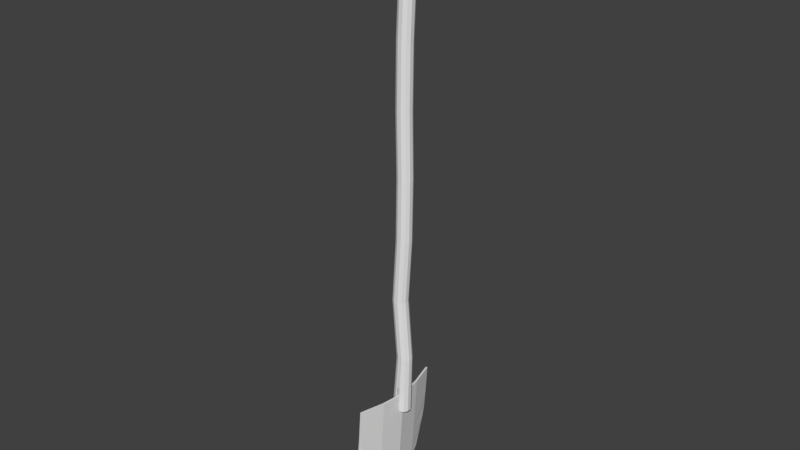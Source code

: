 # Source: shovel.blend  (saved by Blender 2.79.0; exported with 4.5.12 LTS)
import bpy
from mathutils import Matrix  # noqa: F401  (used for matrix-valued properties, if any)

bpy.ops.wm.read_factory_settings(use_empty=True)
scene = bpy.context.scene
scene.name = 'Scene'

# ---- collections
col_collection_1 = bpy.data.collections.new('Collection 1'); scene.collection.children.link(col_collection_1)

# ---- world
world_world = bpy.data.worlds.new('World'); scene.world = world_world
world_world.color = (0.05088, 0.05088, 0.05088)
world_world.use_sun_shadow = False
world_world.sun_shadow_jitter_overblur = 0.0
world_world.cycles.sampling_method = 'MANUAL'

# ---- meshes
me_plane = bpy.data.meshes.new('Plane')
me_plane.from_pydata([(-1.009, 1.0, -0.1181), (-0.5092, 1.0, -0.1185), (-1.014, 0.5, -0.2296), (-0.01419, 0.5, -0.2303), (-0.5142, 0.5, -0.2301), (0.4858, 0.5, -0.2301), (0.6939, 0.5, -0.2196), (-0.2018, 1.0, -0.1137), (-0.009862, 0.9381, -0.132), (0.4877, 0.7101, -0.1841), (0.1895, 0.874, -0.1399), (0.8672, 0.3135, -0.2613), (-1.009, -1.0, -0.1181), (-1.016, 0.0, -0.2877), (0.9837, 0.0, -0.2876), (-0.01636, 0.0, -0.2886), (-0.5092, -1.0, -0.1185), (-1.014, -0.5, -0.2296), (-0.01419, -0.5, -0.2303), (-0.5163, 0.0, -0.2884), (0.4837, 0.0, -0.2883), (-0.5142, -0.5, -0.2301), (0.4858, -0.5, -0.2301), (0.6939, -0.5, -0.2196), (-0.2018, -1.0, -0.1137), (-0.009862, -0.9381, -0.132), (0.4877, -0.7101, -0.1841), (0.1895, -0.874, -0.1399), (0.8672, -0.3135, -0.2613), (-1.016, 0.0, -0.2877), (0.9837, 0.0, -0.2876), (-0.01636, 0.0, -0.2886), (-0.5163, 0.0, -0.2884), (0.4837, 0.0, -0.2883), (-0.5092, 1.0, -0.1185), (-1.009, 1.0, -0.1181), (-1.014, 0.5, -0.2296), (-1.016, 0.0, -0.2877), (-0.2018, 1.0, -0.1137), (0.9837, 0.0, -0.2876), (0.6939, 0.5, -0.2196), (-0.009862, 0.9381, -0.132), (0.4877, 0.7101, -0.1841), (0.1895, 0.874, -0.1399), (0.8672, 0.3135, -0.2613), (-0.5092, -1.0, -0.1185), (-1.009, -1.0, -0.1181), (-1.014, -0.5, -0.2296), (-0.2018, -1.0, -0.1137), (0.6939, -0.5, -0.2196), (-0.009862, -0.9381, -0.132), (0.4877, -0.7101, -0.1841), (0.1895, -0.874, -0.1399), (0.8672, -0.3135, -0.2613), (-0.5163, 0.0, -0.2884), (-1.016, 0.0, -0.2877), (0.4837, 0.0, -0.2883), (-0.01636, 0.0, -0.2886), (0.9837, 0.0, -0.2876), (-0.5064, 0.9966, -0.0858), (-1.005, 0.9966, -0.08548), (-1.01, 0.4983, -0.1969), (-1.012, -1.836e-10, -0.2551), (-0.4809, 1.107e-09, -0.2522), (0.4444, 1.107e-09, -0.2522), (-0.01825, 1.107e-09, -0.2522), (-0.2002, 0.9966, -0.0811), (-0.01633, 0.4627, -0.1994), (0.9813, -1.836e-10, -0.255), (-0.479, 0.4627, -0.1994), (0.4463, 0.4627, -0.1994), (0.6924, 0.4983, -0.1867), (-0.008851, 0.9349, -0.0993), (0.487, 0.7076, -0.1513), (0.1899, 0.871, -0.1071), (0.8652, 0.3124, -0.2285), (-0.5064, -0.9966, -0.0858), (-1.005, -0.9966, -0.08548), (-1.01, -0.4983, -0.1969), (-0.2002, -0.9966, -0.0811), (-0.01633, -0.4627, -0.1994), (-0.479, -0.4627, -0.1994), (0.4463, -0.4627, -0.1994), (0.6924, -0.4983, -0.1867), (-0.008851, -0.9349, -0.0993), (0.487, -0.7076, -0.1513), (0.1899, -0.871, -0.1071), (0.8652, -0.3124, -0.2285), (-0.4798, 1.107e-09, -0.2391), (-0.9425, 1.107e-09, -0.2391), (0.4456, 1.107e-09, -0.2391), (-0.0171, 1.107e-09, -0.2391), (0.9083, 1.107e-09, -0.2391)], [], [(5, 9, 6), (4, 1, 7, 8, 3), (2, 0, 1, 4), (13, 2, 4, 19), (19, 4, 3, 15), (3, 8, 10, 9, 5), (15, 3, 5, 20), (20, 5, 6, 11, 14), (22, 23, 26), (21, 18, 25, 24, 16), (17, 21, 16, 12), (13, 19, 21, 17), (19, 15, 18, 21), (18, 22, 26, 27, 25), (15, 20, 22, 18), (20, 14, 28, 23, 22), (19, 32, 31, 15), (15, 31, 33, 20), (20, 33, 30, 14), (13, 29, 32, 19), (41, 38, 66, 72), (49, 53, 87, 83), (40, 42, 73, 71), (35, 36, 61, 60), (53, 39, 68, 87), (47, 46, 77, 78), (43, 41, 72, 74), (38, 34, 59, 66), (48, 50, 84, 79), (45, 48, 79, 76), (42, 43, 74, 73), (51, 49, 83, 85), (37, 47, 78, 62), (58, 56, 90, 92), (50, 52, 86, 84), (46, 45, 76, 77), (57, 54, 88, 91), (36, 37, 62, 61), (52, 51, 85, 86), (44, 40, 71, 75), (25, 27, 52, 50), (30, 33, 56, 58), (13, 17, 47, 37), (26, 23, 49, 51), (9, 10, 43, 42), (16, 24, 48, 45), (24, 25, 50, 48), (7, 1, 34, 38), (10, 8, 41, 43), (17, 12, 46, 47), (28, 14, 39, 53), (0, 2, 36, 35), (6, 9, 42, 40), (23, 28, 53, 49), (8, 7, 38, 41), (14, 30, 58, 39), (32, 29, 55, 54), (14, 11, 44, 39), (1, 0, 35, 34), (29, 13, 37, 55), (33, 31, 57, 56), (11, 6, 40, 44), (27, 26, 51, 52), (2, 13, 37, 36), (31, 32, 54, 57), (12, 16, 45, 46), (70, 71, 73), (69, 67, 72, 66, 59), (61, 69, 59, 60), (62, 63, 69, 61), (63, 65, 67, 69), (67, 70, 73, 74, 72), (65, 64, 70, 67), (64, 68, 75, 71, 70), (82, 85, 83), (81, 76, 79, 84, 80), (78, 77, 76, 81), (62, 78, 81, 63), (63, 81, 80, 65), (80, 84, 86, 85, 82), (65, 80, 82, 64), (64, 82, 83, 87, 68), (63, 65, 91, 88), (65, 64, 90, 91), (64, 68, 92, 90), (62, 63, 88, 89), (39, 58, 92, 68), (54, 55, 89, 88), (39, 44, 75, 68), (34, 35, 60, 59), (55, 37, 62, 89), (56, 57, 91, 90)])
me_plane.use_remesh_preserve_volume = False
me_plane.use_remesh_preserve_attributes = False
me_plane.use_mirror_vertex_groups = False
me_plane.update()
me_cylinder_001 = bpy.data.meshes.new('Cylinder.001')
me_cylinder_001.from_pydata([(-0.08322, 0.8991, -1.0), (-9.174e-10, 0.9076, 7.822), (0.4564, 0.7545, -1.0), (0.4538, 0.786, 7.822), (0.8515, 0.3594, -1.0), (0.786, 0.4538, 7.822), (0.9961, -0.1802, -1.0), (0.9076, -5.252e-08, 7.822), (0.789, -0.9528, -1.0), (0.786, -0.4538, 7.822), (0.394, -1.348, -1.0), (0.4538, -0.786, 7.822), (-0.1456, -1.492, -1.0), (1.361e-07, -0.9076, 7.822), (-0.6853, -1.348, -1.0), (-0.4538, -0.786, 7.822), (-1.08, -0.9528, -1.0), (-0.786, -0.4538, 7.822), (-1.225, -0.4132, -1.0), (-0.9076, -4.348e-07, 7.822), (-1.018, 0.3594, -1.0), (-0.786, 0.4538, 7.822), (-0.6229, 0.7545, -1.0), (-0.4538, 0.786, 7.822), (0.0, 1.11, 0.05866), (0.0, 0.5567, 1.161), (0.0, 1.0, 2.264), (0.0, 1.111, 3.367), (0.0, 1.0, 4.47), (0.0, 1.079, 5.572), (0.0, 1.39, 6.675), (0.5, 1.256, 6.675), (0.5, 0.945, 5.572), (0.5, 0.866, 4.47), (0.5, 0.9773, 3.367), (0.5, 0.866, 2.264), (0.5, 0.4227, 1.161), (0.5, 0.9761, 0.05866), (0.866, 0.8896, 6.675), (0.866, 0.579, 5.572), (0.866, 0.5, 4.47), (0.866, 0.6113, 3.367), (0.866, 0.5, 2.264), (0.866, 0.0567, 1.161), (0.866, 0.6101, 0.05866), (1.0, 0.3896, 6.675), (1.0, 0.07898, 5.572), (1.0, -4.371e-08, 4.47), (1.0, 0.1113, 3.367), (1.0, -4.371e-08, 2.264), (1.0, -0.4433, 1.161), (1.0, 0.1101, 0.05866), (0.866, -0.1104, 6.675), (0.866, -0.421, 5.572), (0.866, -0.5, 4.47), (0.866, -0.3887, 3.367), (0.866, -0.5, 2.264), (0.866, -0.9433, 1.161), (0.866, -0.3899, 0.05866), (0.5, -0.4764, 6.675), (0.5, -0.787, 5.572), (0.5, -0.866, 4.47), (0.5, -0.7548, 3.367), (0.5, -0.866, 2.264), (0.5, -1.309, 1.161), (0.5, -0.7559, 0.05866), (1.51e-07, -0.6104, 6.675), (1.51e-07, -0.921, 5.572), (1.51e-07, -1.0, 4.47), (1.51e-07, -0.8887, 3.367), (1.51e-07, -1.0, 2.264), (1.51e-07, -1.443, 1.161), (1.51e-07, -0.8899, 0.05866), (-0.5, -0.4764, 6.675), (-0.5, -0.787, 5.572), (-0.5, -0.866, 4.47), (-0.5, -0.7548, 3.367), (-0.5, -0.866, 2.264), (-0.5, -1.309, 1.161), (-0.5, -0.7559, 0.05866), (-0.866, -0.1104, 6.675), (-0.866, -0.421, 5.572), (-0.866, -0.5, 4.47), (-0.866, -0.3887, 3.367), (-0.866, -0.5, 2.264), (-0.866, -0.9433, 1.161), (-0.866, -0.3899, 0.05866), (-1.0, 0.3896, 6.675), (-1.0, 0.07898, 5.572), (-1.0, -4.649e-07, 4.47), (-1.0, 0.1113, 3.367), (-1.0, -4.649e-07, 2.264), (-1.0, -0.4433, 1.161), (-1.0, 0.1101, 0.05866), (-0.866, 0.8896, 6.675), (-0.866, 0.579, 5.572), (-0.866, 0.5, 4.47), (-0.866, 0.6113, 3.367), (-0.866, 0.5, 2.264), (-0.866, 0.0567, 1.161), (-0.866, 0.6101, 0.05866), (-0.5, 1.256, 6.675), (-0.5, 0.945, 5.572), (-0.5, 0.866, 4.47), (-0.5, 0.9773, 3.367), (-0.5, 0.866, 2.264), (-0.5, 0.4227, 1.161), (-0.5, 0.9761, 0.05866), (0.05632, 0.09754, 7.893), (6.911e-09, 0.1126, 7.893), (0.09754, 0.05632, 7.893), (0.1126, -1.198e-07, 7.893), (0.09754, -0.05632, 7.893), (0.05632, -0.09754, 7.893), (1.44e-08, -0.1126, 7.893), (-0.05632, -0.09754, 7.893), (-0.09754, -0.05632, 7.893), (-0.1126, -1.564e-07, 7.893), (-0.09754, 0.05632, 7.893), (-0.05632, 0.09754, 7.893), (0.4101, 0.7103, 7.846), (-1.786e-09, 0.8202, 7.846), (0.7103, 0.4101, 7.846), (0.8202, -6.086e-08, 7.846), (0.7103, -0.4101, 7.846), (0.4101, -0.7103, 7.846), (1.221e-07, -0.8202, 7.846), (-0.4101, -0.7103, 7.846), (-0.7103, -0.4101, 7.846), (-0.8202, -4.063e-07, 7.846), (-0.7103, 0.4101, 7.846), (-0.4101, 0.7103, 7.846), (0.3014, 0.522, 7.87), (-3.366e-09, 0.6028, 7.87), (0.522, 0.3014, 7.87), (0.6028, -8.194e-08, 7.87), (0.522, -0.3014, 7.87), (0.3014, -0.522, 7.87), (8.434e-08, -0.6028, 7.87), (-0.3014, -0.522, 7.87), (-0.522, -0.3014, 7.87), (-0.6028, -3.328e-07, 7.87), (-0.522, 0.3014, 7.87), (-0.3014, 0.522, 7.87), (0.1967, 0.3407, 7.883), (9.248e-09, 0.3934, 7.883), (0.3407, 0.1967, 7.883), (0.3934, -9.671e-08, 7.883), (0.3407, -0.1967, 7.883), (0.1967, -0.3407, 7.883), (5.776e-08, -0.3934, 7.883), (-0.1967, -0.3407, 7.883), (-0.3407, -0.1967, 7.883), (-0.3934, -2.53e-07, 7.883), (-0.3407, 0.1967, 7.883), (-0.1967, 0.3407, 7.883), (-1.008, 0.3979, -0.5089), (1.001, -0.1609, -0.5089), (0.9384, -0.3954, -0.5089), (-1.069, 0.1694, -0.5089)], [], [(30, 1, 3, 31), (31, 3, 5, 38), (38, 5, 7, 45), (45, 7, 9, 52), (52, 9, 11, 59), (59, 11, 13, 66), (66, 13, 15, 73), (73, 15, 17, 80), (80, 17, 19, 87), (87, 19, 21, 94), (21, 19, 129, 130), (94, 21, 23, 101), (101, 23, 1, 30), (0, 2, 4, 6, 20, 22), (22, 107, 24, 0), (107, 106, 25, 24), (106, 105, 26, 25), (105, 104, 27, 26), (104, 103, 28, 27), (103, 102, 29, 28), (102, 101, 30, 29), (20, 100, 107, 22), (100, 99, 106, 107), (99, 98, 105, 106), (98, 97, 104, 105), (97, 96, 103, 104), (96, 95, 102, 103), (95, 94, 101, 102), (18, 93, 100, 20, 156, 159), (93, 92, 99, 100), (92, 91, 98, 99), (91, 90, 97, 98), (90, 89, 96, 97), (89, 88, 95, 96), (88, 87, 94, 95), (16, 86, 93, 18), (86, 85, 92, 93), (85, 84, 91, 92), (84, 83, 90, 91), (83, 82, 89, 90), (82, 81, 88, 89), (81, 80, 87, 88), (14, 79, 86, 16), (79, 78, 85, 86), (78, 77, 84, 85), (77, 76, 83, 84), (76, 75, 82, 83), (75, 74, 81, 82), (74, 73, 80, 81), (12, 72, 79, 14), (72, 71, 78, 79), (71, 70, 77, 78), (70, 69, 76, 77), (69, 68, 75, 76), (68, 67, 74, 75), (67, 66, 73, 74), (10, 65, 72, 12), (65, 64, 71, 72), (64, 63, 70, 71), (63, 62, 69, 70), (62, 61, 68, 69), (61, 60, 67, 68), (60, 59, 66, 67), (8, 58, 65, 10), (58, 57, 64, 65), (57, 56, 63, 64), (56, 55, 62, 63), (55, 54, 61, 62), (54, 53, 60, 61), (53, 52, 59, 60), (6, 51, 58, 8, 158, 157), (51, 50, 57, 58), (50, 49, 56, 57), (49, 48, 55, 56), (48, 47, 54, 55), (47, 46, 53, 54), (46, 45, 52, 53), (4, 44, 51, 6), (44, 43, 50, 51), (43, 42, 49, 50), (42, 41, 48, 49), (41, 40, 47, 48), (40, 39, 46, 47), (39, 38, 45, 46), (2, 37, 44, 4), (37, 36, 43, 44), (36, 35, 42, 43), (35, 34, 41, 42), (34, 33, 40, 41), (33, 32, 39, 40), (32, 31, 38, 39), (0, 24, 37, 2), (24, 25, 36, 37), (25, 26, 35, 36), (26, 27, 34, 35), (27, 28, 33, 34), (28, 29, 32, 33), (29, 30, 31, 32), (108, 109, 119, 118, 117, 116, 115, 114, 113, 112, 111, 110), (19, 17, 128, 129), (17, 15, 127, 128), (15, 13, 126, 127), (13, 11, 125, 126), (11, 9, 124, 125), (9, 7, 123, 124), (1, 23, 131, 121), (3, 1, 121, 120), (7, 5, 122, 123), (23, 21, 130, 131), (5, 3, 120, 122), (133, 132, 120, 121), (132, 134, 122, 120), (134, 135, 123, 122), (135, 136, 124, 123), (136, 137, 125, 124), (137, 138, 126, 125), (138, 139, 127, 126), (139, 140, 128, 127), (140, 141, 129, 128), (141, 142, 130, 129), (142, 143, 131, 130), (143, 133, 121, 131), (145, 144, 132, 133), (144, 146, 134, 132), (146, 147, 135, 134), (147, 148, 136, 135), (148, 149, 137, 136), (149, 150, 138, 137), (150, 151, 139, 138), (151, 152, 140, 139), (152, 153, 141, 140), (153, 154, 142, 141), (154, 155, 143, 142), (155, 145, 133, 143), (109, 108, 144, 145), (108, 110, 146, 144), (110, 111, 147, 146), (111, 112, 148, 147), (112, 113, 149, 148), (113, 114, 150, 149), (114, 115, 151, 150), (115, 116, 152, 151), (116, 117, 153, 152), (117, 118, 154, 153), (118, 119, 155, 154), (119, 109, 145, 155), (20, 6, 157, 156), (18, 8, 10, 12, 14, 16), (156, 157, 158, 159), (159, 158, 8, 18)])
me_cylinder_001.use_remesh_preserve_volume = False
me_cylinder_001.use_remesh_preserve_attributes = False
me_cylinder_001.use_mirror_vertex_groups = False
me_cylinder_001.update()

# ---- objects
ob_plane = bpy.data.objects.new('Plane', me_plane)
ob_cylinder = bpy.data.objects.new('Cylinder', me_cylinder_001)

# ---- transforms, parenting, visibility, modifiers, constraints
ob_plane.location = (-0.1583, -1.706, 0.5716)
ob_plane.rotation_euler = (2.015e-08, 1.501, -3.142)
ob_plane.scale = (0.3962, 0.3271, 0.3962)
ob_plane.lineart.crease_threshold = 0.0
ob_cylinder.location = (-0.02078, -1.699, 1.222)
ob_cylinder.rotation_euler = (-2.384e-07, -0.0, -1.309)
ob_cylinder.scale = (0.05028, 0.05028, 0.372)
ob_cylinder.lineart.crease_threshold = 0.0

# ---- collection membership
col_collection_1.objects.link(ob_plane)
col_collection_1.objects.link(ob_cylinder)

# ---- scene / render settings (as saved in the file)
scene.frame_start = 1; scene.frame_end = 250; scene.frame_set(1)
scene.render.engine = 'BLENDER_EEVEE_NEXT'
scene.render.resolution_percentage = 50
scene.render.dither_intensity = 0.0
scene.cycles.use_denoising = False
scene.cycles.samples = 128
scene.cycles.sampling_pattern = 'TABULATED_SOBOL'
scene.cycles.use_adaptive_sampling = False
scene.cycles.use_light_tree = False
scene.cycles.blur_glossy = 0.0
scene.cycles.sample_clamp_indirect = 0.0
scene.view_settings.view_transform = 'Standard'
bpy.context.view_layer.update()

# ---- added for rendering (the .blend has no active camera and no usable light): camera, sun
cam_auto = bpy.data.cameras.new('AutoCamera')
cam_auto.lens = 50.0
cam_auto.sensor_width = 36.0
cam_auto.clip_end = 1000.0
ob_auto_camera = bpy.data.objects.new('AutoCamera', cam_auto)
scene.collection.objects.link(ob_auto_camera)
ob_auto_camera.location = (3.69304, -6.19397, 5.15822)
ob_auto_camera.rotation_euler = (1.09748, -7.21219e-08, 0.694738)
scene.camera = ob_auto_camera
light_auto_sun = bpy.data.lights.new('AutoSun', 'SUN')
light_auto_sun.energy = 3.0
light_auto_sun.angle = 0.0523599
ob_auto_sun = bpy.data.objects.new('AutoSun', light_auto_sun)
scene.collection.objects.link(ob_auto_sun)
ob_auto_sun.rotation_euler = (0.872665, 0.174533, 0.523599)
bpy.context.view_layer.update()
